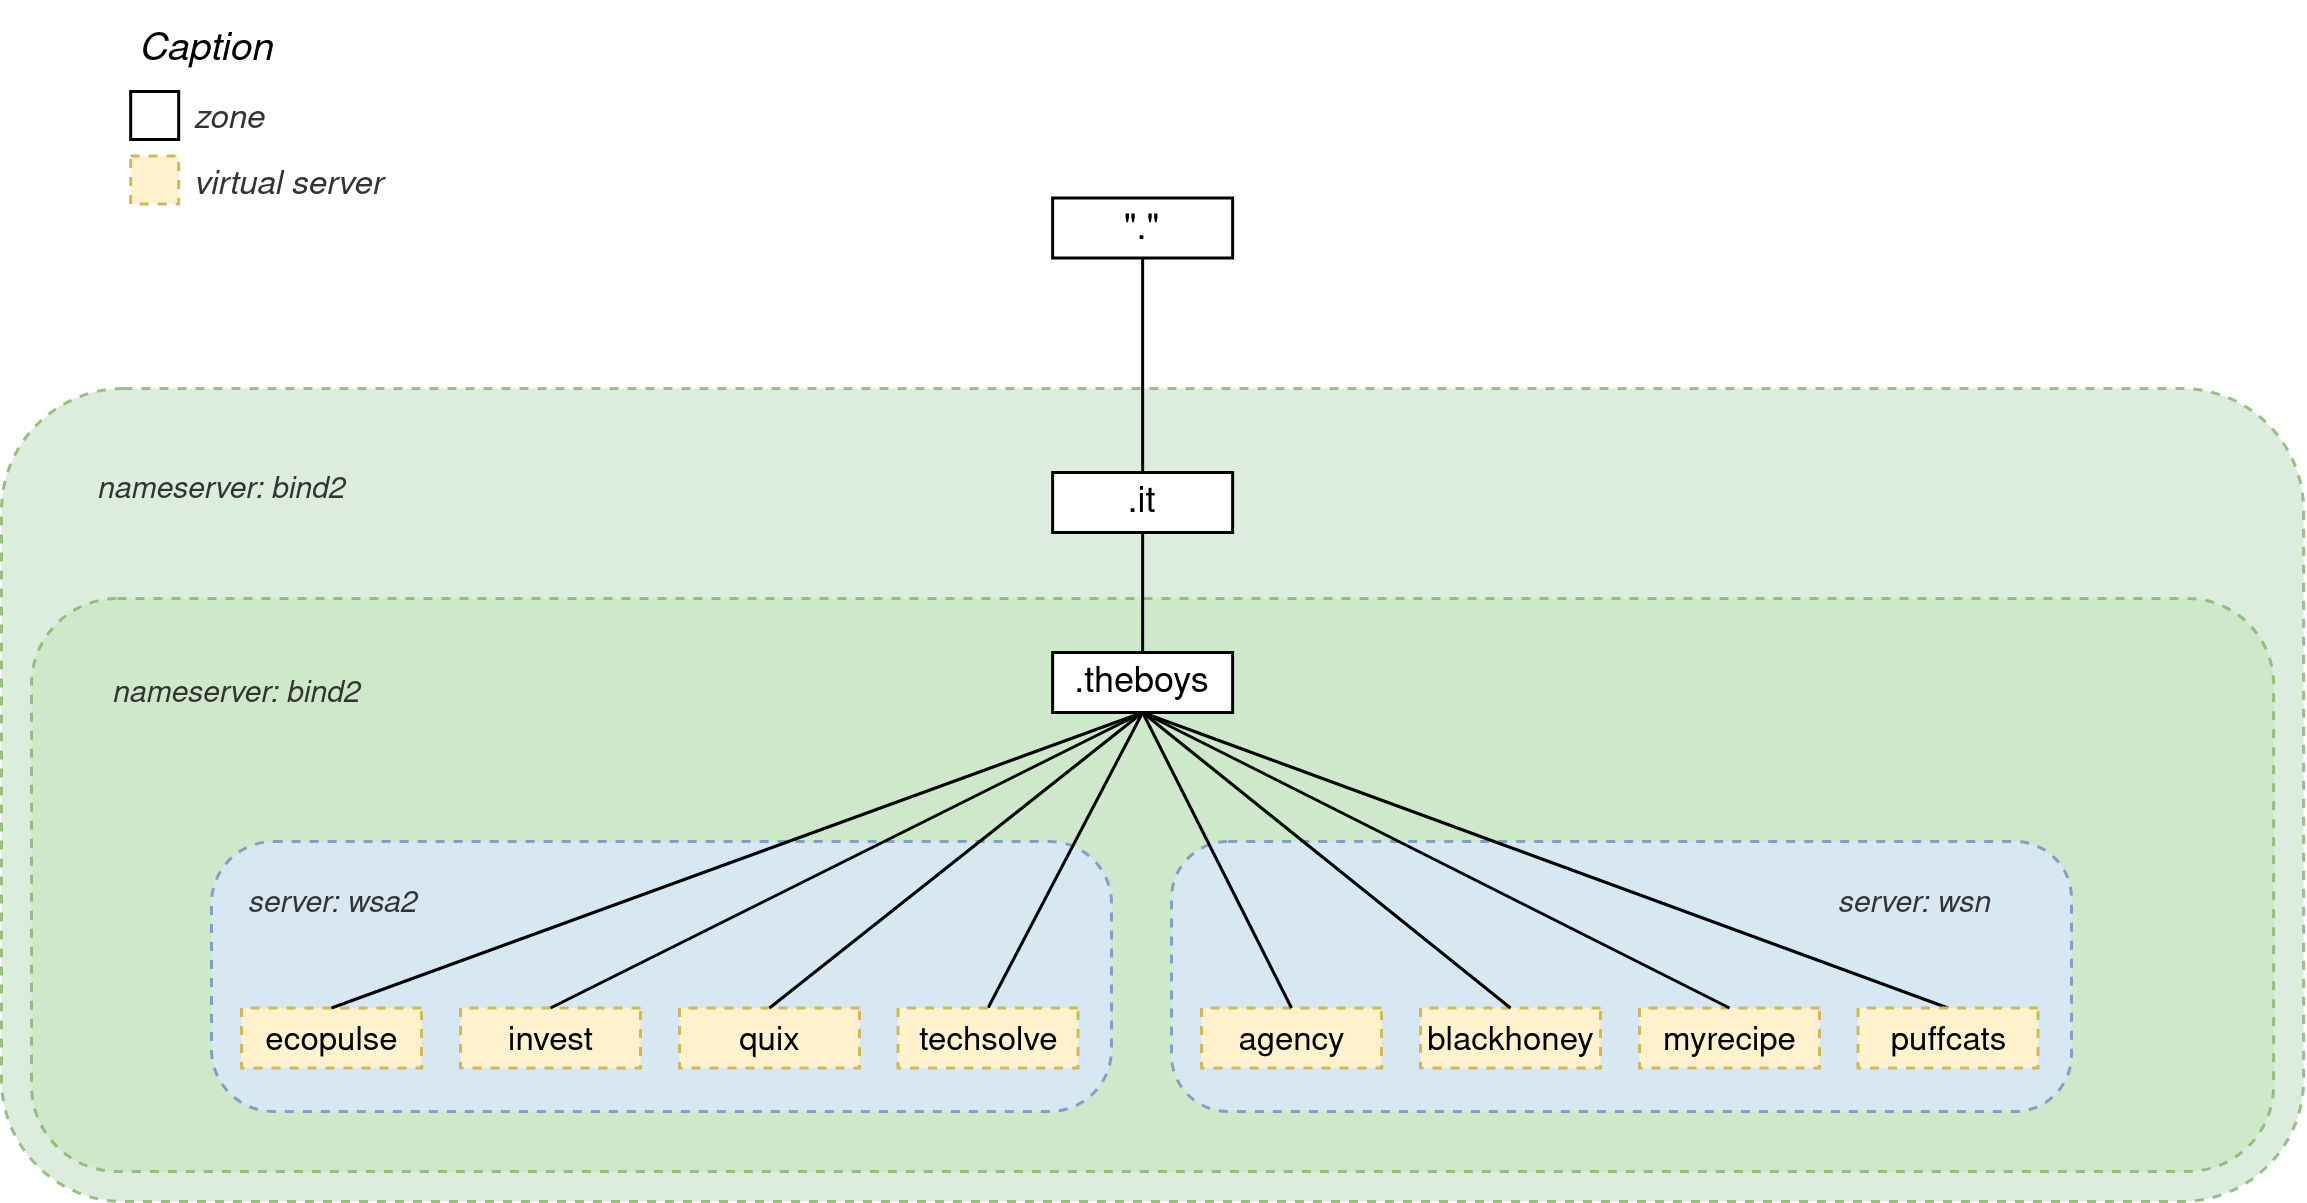

The diagram above was exported from draw.io. Its source (the exported page's mxGraphModel, read from the mxfile embedded in the PNG):
<mxGraphModel dx="1188" dy="763" grid="1" gridSize="10" guides="1" tooltips="1" connect="1" arrows="1" fold="1" page="1" pageScale="1" pageWidth="827" pageHeight="1169" math="0" shadow="0">
  <root>
    <mxCell id="0" />
    <mxCell id="1" parent="0" />
    <mxCell id="MM04MutUbWn1r5p06jDo-1" value="" style="rounded=1;whiteSpace=wrap;html=1;align=left;verticalAlign=top;dashed=1;fillColor=#d5e8d4;strokeColor=#82b366;opacity=80;movable=1;resizable=1;rotatable=1;deletable=1;editable=1;locked=0;connectable=1;" vertex="1" parent="1">
      <mxGeometry x="30" y="209" width="767.38" height="271" as="geometry" />
    </mxCell>
    <mxCell id="MM04MutUbWn1r5p06jDo-2" value="" style="rounded=1;whiteSpace=wrap;html=1;align=left;verticalAlign=top;dashed=1;fillColor=#CBE8C4;strokeColor=#82b366;opacity=80;movable=1;resizable=1;rotatable=1;deletable=1;editable=1;locked=0;connectable=1;" vertex="1" parent="1">
      <mxGeometry x="40" y="279" width="747.38" height="191" as="geometry" />
    </mxCell>
    <mxCell id="MM04MutUbWn1r5p06jDo-83" value="" style="rounded=1;whiteSpace=wrap;html=1;align=left;verticalAlign=top;dashed=1;fillColor=#dae8fc;strokeColor=#6c8ebf;opacity=80;movable=1;resizable=1;rotatable=1;deletable=1;editable=1;locked=0;connectable=1;arcSize=23;" vertex="1" parent="1">
      <mxGeometry x="100" y="360" width="300" height="90" as="geometry" />
    </mxCell>
    <mxCell id="MM04MutUbWn1r5p06jDo-3" value="&quot;.&quot;" style="rounded=0;whiteSpace=wrap;html=1;" vertex="1" parent="1">
      <mxGeometry x="380.3800000000001" y="145.5" width="60" height="20" as="geometry" />
    </mxCell>
    <mxCell id="MM04MutUbWn1r5p06jDo-8" value=".it" style="rounded=0;whiteSpace=wrap;html=1;" vertex="1" parent="1">
      <mxGeometry x="380.3800000000001" y="237" width="60" height="20" as="geometry" />
    </mxCell>
    <mxCell id="MM04MutUbWn1r5p06jDo-9" value="" style="endArrow=none;html=1;rounded=0;exitX=0.5;exitY=0;exitDx=0;exitDy=0;entryX=0.5;entryY=1;entryDx=0;entryDy=0;" edge="1" parent="1" source="MM04MutUbWn1r5p06jDo-21" target="MM04MutUbWn1r5p06jDo-8">
      <mxGeometry width="50" height="50" relative="1" as="geometry">
        <mxPoint x="260.3800000000001" y="332" as="sourcePoint" />
        <mxPoint x="340.3800000000001" y="287" as="targetPoint" />
      </mxGeometry>
    </mxCell>
    <mxCell id="MM04MutUbWn1r5p06jDo-10" value="" style="endArrow=none;html=1;rounded=0;exitX=0.5;exitY=0;exitDx=0;exitDy=0;entryX=0.5;entryY=1;entryDx=0;entryDy=0;" edge="1" parent="1" source="MM04MutUbWn1r5p06jDo-8" target="MM04MutUbWn1r5p06jDo-3">
      <mxGeometry width="50" height="50" relative="1" as="geometry">
        <mxPoint x="370.3800000000001" y="427" as="sourcePoint" />
        <mxPoint x="560.3800000000001" y="367" as="targetPoint" />
      </mxGeometry>
    </mxCell>
    <mxCell id="MM04MutUbWn1r5p06jDo-18" value="ecopulse" style="rounded=0;whiteSpace=wrap;html=1;fillColor=#fff2cc;strokeColor=#d6b656;fontSize=11;fontStyle=0;flipH=1;dashed=1;" vertex="1" parent="1">
      <mxGeometry x="110" y="415.5" width="60" height="20" as="geometry" />
    </mxCell>
    <mxCell id="MM04MutUbWn1r5p06jDo-19" value="quix" style="rounded=0;whiteSpace=wrap;html=1;fillColor=#fff2cc;strokeColor=#d6b656;fontSize=11;fontStyle=0;flipH=1;dashed=1;" vertex="1" parent="1">
      <mxGeometry x="256" y="415.5" width="60" height="20" as="geometry" />
    </mxCell>
    <mxCell id="MM04MutUbWn1r5p06jDo-20" value="invest" style="rounded=0;whiteSpace=wrap;html=1;fillColor=#fff2cc;strokeColor=#d6b656;fontSize=11;fontStyle=0;flipH=1;dashed=1;" vertex="1" parent="1">
      <mxGeometry x="183" y="415.5" width="60" height="20" as="geometry" />
    </mxCell>
    <mxCell id="MM04MutUbWn1r5p06jDo-21" value=".theboys" style="rounded=0;whiteSpace=wrap;html=1;" vertex="1" parent="1">
      <mxGeometry x="380.3800000000001" y="297" width="60" height="20" as="geometry" />
    </mxCell>
    <mxCell id="MM04MutUbWn1r5p06jDo-24" value="" style="endArrow=none;html=1;rounded=0;exitX=0.5;exitY=0;exitDx=0;exitDy=0;entryX=0.5;entryY=1;entryDx=0;entryDy=0;" edge="1" parent="1" source="MM04MutUbWn1r5p06jDo-62" target="MM04MutUbWn1r5p06jDo-21">
      <mxGeometry width="50" height="50" relative="1" as="geometry">
        <mxPoint x="216.4000000000001" y="410.5" as="sourcePoint" />
        <mxPoint x="358.8399999999997" y="334.5" as="targetPoint" />
      </mxGeometry>
    </mxCell>
    <mxCell id="MM04MutUbWn1r5p06jDo-26" value="" style="endArrow=none;html=1;rounded=0;exitX=0.5;exitY=0;exitDx=0;exitDy=0;entryX=0.5;entryY=1;entryDx=0;entryDy=0;" edge="1" parent="1" source="MM04MutUbWn1r5p06jDo-20" target="MM04MutUbWn1r5p06jDo-21">
      <mxGeometry width="50" height="50" relative="1" as="geometry">
        <mxPoint x="640.3800000000001" y="424.5" as="sourcePoint" />
        <mxPoint x="440.3800000000001" y="344.5" as="targetPoint" />
      </mxGeometry>
    </mxCell>
    <mxCell id="MM04MutUbWn1r5p06jDo-27" value="" style="endArrow=none;html=1;rounded=0;exitX=0.5;exitY=0;exitDx=0;exitDy=0;entryX=0.5;entryY=1;entryDx=0;entryDy=0;" edge="1" parent="1" source="MM04MutUbWn1r5p06jDo-19" target="MM04MutUbWn1r5p06jDo-21">
      <mxGeometry width="50" height="50" relative="1" as="geometry">
        <mxPoint x="630.3800000000001" y="444.5" as="sourcePoint" />
        <mxPoint x="480.3800000000001" y="364.5" as="targetPoint" />
      </mxGeometry>
    </mxCell>
    <mxCell id="MM04MutUbWn1r5p06jDo-31" value="nameserver: bind2" style="text;html=1;align=center;verticalAlign=middle;whiteSpace=wrap;rounded=0;fontSize=10;fillColor=none;fontColor=#333333;strokeColor=none;fontFamily=Helvetica;fontStyle=2" vertex="1" parent="1">
      <mxGeometry x="65.22000000000025" y="294.5" width="85.62" height="30" as="geometry" />
    </mxCell>
    <mxCell id="MM04MutUbWn1r5p06jDo-35" value="nameserver: bind2" style="text;html=1;align=center;verticalAlign=middle;whiteSpace=wrap;rounded=0;fontSize=10;fillColor=none;fontColor=#333333;strokeColor=none;fontFamily=Helvetica;fontStyle=2" vertex="1" parent="1">
      <mxGeometry x="60.220000000000255" y="227" width="85.62" height="30" as="geometry" />
    </mxCell>
    <mxCell id="MM04MutUbWn1r5p06jDo-36" value="" style="group" vertex="1" connectable="0" parent="1">
      <mxGeometry x="73.0600000000004" y="110" width="59.93999999999983" height="16" as="geometry" />
    </mxCell>
    <mxCell id="MM04MutUbWn1r5p06jDo-37" value="" style="rounded=0;whiteSpace=wrap;html=1;" vertex="1" parent="MM04MutUbWn1r5p06jDo-36">
      <mxGeometry width="16" height="16" as="geometry" />
    </mxCell>
    <mxCell id="MM04MutUbWn1r5p06jDo-38" value="zone" style="text;html=1;align=left;verticalAlign=middle;whiteSpace=wrap;rounded=0;fontStyle=2;fontSize=11;fontColor=#333333;" vertex="1" parent="MM04MutUbWn1r5p06jDo-36">
      <mxGeometry x="18.819999999999936" y="3" width="41.12" height="10" as="geometry" />
    </mxCell>
    <mxCell id="MM04MutUbWn1r5p06jDo-52" value="Caption" style="text;html=1;align=center;verticalAlign=middle;whiteSpace=wrap;rounded=0;fontStyle=2;fontSize=13;" vertex="1" parent="1">
      <mxGeometry x="68.00000000000045" y="80" width="60" height="30" as="geometry" />
    </mxCell>
    <mxCell id="MM04MutUbWn1r5p06jDo-77" value="" style="group" vertex="1" connectable="0" parent="1">
      <mxGeometry x="73.06" y="131.5" width="90" height="16" as="geometry" />
    </mxCell>
    <mxCell id="MM04MutUbWn1r5p06jDo-78" value="" style="rounded=0;whiteSpace=wrap;html=1;fillColor=#fff2cc;strokeColor=#d6b656;dashed=1;" vertex="1" parent="MM04MutUbWn1r5p06jDo-77">
      <mxGeometry width="16" height="16" as="geometry" />
    </mxCell>
    <mxCell id="MM04MutUbWn1r5p06jDo-79" value="virtual server" style="text;html=1;align=left;verticalAlign=middle;whiteSpace=wrap;rounded=0;fontStyle=2;fontSize=11;fontColor=#333333;" vertex="1" parent="MM04MutUbWn1r5p06jDo-77">
      <mxGeometry x="18.82" y="3" width="71.18" height="10" as="geometry" />
    </mxCell>
    <mxCell id="MM04MutUbWn1r5p06jDo-62" value="techsolve" style="rounded=0;whiteSpace=wrap;html=1;fillColor=#fff2cc;strokeColor=#d6b656;fontSize=11;fontStyle=0;flipH=1;dashed=1;" vertex="1" parent="1">
      <mxGeometry x="328.84000000000003" y="415.5" width="60" height="20" as="geometry" />
    </mxCell>
    <mxCell id="MM04MutUbWn1r5p06jDo-87" value="" style="endArrow=none;html=1;rounded=0;exitX=0.5;exitY=0;exitDx=0;exitDy=0;entryX=0.5;entryY=1;entryDx=0;entryDy=0;" edge="1" parent="1" source="MM04MutUbWn1r5p06jDo-18" target="MM04MutUbWn1r5p06jDo-21">
      <mxGeometry width="50" height="50" relative="1" as="geometry">
        <mxPoint x="270" y="499" as="sourcePoint" />
        <mxPoint x="432" y="400" as="targetPoint" />
      </mxGeometry>
    </mxCell>
    <mxCell id="MM04MutUbWn1r5p06jDo-89" value="server:&amp;nbsp;wsa2" style="text;html=1;align=left;verticalAlign=middle;whiteSpace=wrap;rounded=0;fontSize=10;fillColor=none;fontColor=#333333;strokeColor=none;fontFamily=Helvetica;fontStyle=2" vertex="1" parent="1">
      <mxGeometry x="110" y="370" width="70" height="20" as="geometry" />
    </mxCell>
    <mxCell id="MM04MutUbWn1r5p06jDo-90" value="" style="rounded=1;whiteSpace=wrap;html=1;align=left;verticalAlign=top;dashed=1;fillColor=#dae8fc;strokeColor=#6c8ebf;opacity=80;movable=1;resizable=1;rotatable=1;deletable=1;editable=1;locked=0;connectable=1;arcSize=21;" vertex="1" parent="1">
      <mxGeometry x="420" y="360" width="300" height="90" as="geometry" />
    </mxCell>
    <mxCell id="MM04MutUbWn1r5p06jDo-91" value="agency" style="rounded=0;whiteSpace=wrap;html=1;fillColor=#fff2cc;strokeColor=#d6b656;fontSize=11;fontStyle=0;flipH=1;dashed=1;" vertex="1" parent="1">
      <mxGeometry x="430" y="415.5" width="60" height="20" as="geometry" />
    </mxCell>
    <mxCell id="MM04MutUbWn1r5p06jDo-92" value="myrecipe" style="rounded=0;whiteSpace=wrap;html=1;fillColor=#fff2cc;strokeColor=#d6b656;fontSize=11;fontStyle=0;flipH=1;dashed=1;" vertex="1" parent="1">
      <mxGeometry x="576" y="415.5" width="60" height="20" as="geometry" />
    </mxCell>
    <mxCell id="MM04MutUbWn1r5p06jDo-93" value="blackhoney" style="rounded=0;whiteSpace=wrap;html=1;fillColor=#fff2cc;strokeColor=#d6b656;fontSize=11;fontStyle=0;flipH=1;dashed=1;" vertex="1" parent="1">
      <mxGeometry x="503" y="415.5" width="60" height="20" as="geometry" />
    </mxCell>
    <mxCell id="MM04MutUbWn1r5p06jDo-94" value="" style="endArrow=none;html=1;rounded=0;exitX=0.5;exitY=0;exitDx=0;exitDy=0;entryX=0.5;entryY=1;entryDx=0;entryDy=0;" edge="1" parent="1" source="MM04MutUbWn1r5p06jDo-97" target="MM04MutUbWn1r5p06jDo-21">
      <mxGeometry width="50" height="50" relative="1" as="geometry">
        <mxPoint x="536.4000000000001" y="410.5" as="sourcePoint" />
        <mxPoint x="730" y="317" as="targetPoint" />
      </mxGeometry>
    </mxCell>
    <mxCell id="MM04MutUbWn1r5p06jDo-95" value="" style="endArrow=none;html=1;rounded=0;exitX=0.5;exitY=0;exitDx=0;exitDy=0;entryX=0.5;entryY=1;entryDx=0;entryDy=0;" edge="1" parent="1" source="MM04MutUbWn1r5p06jDo-93" target="MM04MutUbWn1r5p06jDo-21">
      <mxGeometry width="50" height="50" relative="1" as="geometry">
        <mxPoint x="960.3800000000001" y="424.5" as="sourcePoint" />
        <mxPoint x="730" y="317" as="targetPoint" />
      </mxGeometry>
    </mxCell>
    <mxCell id="MM04MutUbWn1r5p06jDo-96" value="" style="endArrow=none;html=1;rounded=0;exitX=0.5;exitY=0;exitDx=0;exitDy=0;entryX=0.5;entryY=1;entryDx=0;entryDy=0;" edge="1" parent="1" source="MM04MutUbWn1r5p06jDo-92" target="MM04MutUbWn1r5p06jDo-21">
      <mxGeometry width="50" height="50" relative="1" as="geometry">
        <mxPoint x="950.3800000000001" y="444.5" as="sourcePoint" />
        <mxPoint x="730" y="317" as="targetPoint" />
      </mxGeometry>
    </mxCell>
    <mxCell id="MM04MutUbWn1r5p06jDo-97" value="puffcats" style="rounded=0;whiteSpace=wrap;html=1;fillColor=#fff2cc;strokeColor=#d6b656;fontSize=11;fontStyle=0;flipH=1;dashed=1;" vertex="1" parent="1">
      <mxGeometry x="648.84" y="415.5" width="60" height="20" as="geometry" />
    </mxCell>
    <mxCell id="MM04MutUbWn1r5p06jDo-98" value="" style="endArrow=none;html=1;rounded=0;exitX=0.5;exitY=0;exitDx=0;exitDy=0;entryX=0.5;entryY=1;entryDx=0;entryDy=0;" edge="1" parent="1" source="MM04MutUbWn1r5p06jDo-91" target="MM04MutUbWn1r5p06jDo-21">
      <mxGeometry width="50" height="50" relative="1" as="geometry">
        <mxPoint x="590" y="499" as="sourcePoint" />
        <mxPoint x="730" y="317" as="targetPoint" />
      </mxGeometry>
    </mxCell>
    <mxCell id="MM04MutUbWn1r5p06jDo-99" value="server:&amp;nbsp;wsn" style="text;html=1;align=left;verticalAlign=middle;whiteSpace=wrap;rounded=0;fontSize=10;fillColor=none;fontColor=#333333;strokeColor=none;fontFamily=Helvetica;fontStyle=2" vertex="1" parent="1">
      <mxGeometry x="640" y="370" width="70" height="20" as="geometry" />
    </mxCell>
  </root>
</mxGraphModel>